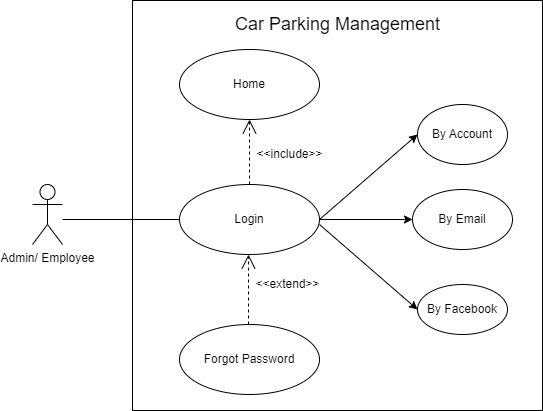

The diagram above was exported from draw.io. Its source (the exported page's mxGraphModel, read from the mxfile embedded in the PNG):
<mxGraphModel dx="1120" dy="427" grid="1" gridSize="10" guides="1" tooltips="1" connect="1" arrows="1" fold="1" page="1" pageScale="1" pageWidth="850" pageHeight="1100" math="0" shadow="0">
  <root>
    <mxCell id="0" />
    <mxCell id="1" parent="0" />
    <mxCell id="kt7wNeE3NJfRRkz3Z5S9-1" value="" style="whiteSpace=wrap;html=1;aspect=fixed;" parent="1" vertex="1">
      <mxGeometry x="230" y="246" width="410" height="410" as="geometry" />
    </mxCell>
    <mxCell id="kt7wNeE3NJfRRkz3Z5S9-3" value="Admin/ Employee" style="shape=umlActor;verticalLabelPosition=bottom;verticalAlign=top;html=1;" parent="1" vertex="1">
      <mxGeometry x="130" y="430" width="30" height="60" as="geometry" />
    </mxCell>
    <mxCell id="kt7wNeE3NJfRRkz3Z5S9-4" value="Home" style="ellipse;whiteSpace=wrap;html=1;" parent="1" vertex="1">
      <mxGeometry x="277" y="295" width="140" height="70" as="geometry" />
    </mxCell>
    <mxCell id="kt7wNeE3NJfRRkz3Z5S9-5" value="" style="group" parent="1" connectable="0" vertex="1">
      <mxGeometry x="207" y="420" width="210" height="80" as="geometry" />
    </mxCell>
    <mxCell id="kt7wNeE3NJfRRkz3Z5S9-6" value="Login" style="ellipse;whiteSpace=wrap;html=1;strokeColor=#000000;" parent="kt7wNeE3NJfRRkz3Z5S9-5" vertex="1">
      <mxGeometry x="70" y="10" width="140" height="70" as="geometry" />
    </mxCell>
    <mxCell id="kt7wNeE3NJfRRkz3Z5S9-7" value="&amp;lt;&amp;lt;include&amp;gt;&amp;gt;" style="text;html=1;align=center;verticalAlign=middle;resizable=0;points=[];autosize=1;" parent="1" vertex="1">
      <mxGeometry x="347" y="390" width="80" height="20" as="geometry" />
    </mxCell>
    <mxCell id="kt7wNeE3NJfRRkz3Z5S9-8" value="Forgot Password" style="ellipse;whiteSpace=wrap;html=1;strokeColor=#000000;" parent="1" vertex="1">
      <mxGeometry x="277" y="570" width="140" height="70" as="geometry" />
    </mxCell>
    <mxCell id="kt7wNeE3NJfRRkz3Z5S9-9" value="&lt;font style=&quot;font-size: 18px;&quot;&gt;Car Parking Management&lt;/font&gt;" style="text;html=1;strokeColor=none;fillColor=none;align=center;verticalAlign=middle;whiteSpace=wrap;rounded=0;" parent="1" vertex="1">
      <mxGeometry x="328.5" y="260" width="213" height="20" as="geometry" />
    </mxCell>
    <mxCell id="kt7wNeE3NJfRRkz3Z5S9-11" style="rounded=0;orthogonalLoop=1;jettySize=auto;html=1;entryX=0;entryY=0.5;entryDx=0;entryDy=0;endArrow=none;endFill=0;" parent="1" target="kt7wNeE3NJfRRkz3Z5S9-6" edge="1">
      <mxGeometry relative="1" as="geometry">
        <mxPoint x="287" y="340" as="targetPoint" />
        <mxPoint x="160" y="465" as="sourcePoint" />
      </mxGeometry>
    </mxCell>
    <mxCell id="kt7wNeE3NJfRRkz3Z5S9-10" value="" style="endArrow=open;dashed=1;endFill=0;endSize=12;html=1;entryX=0.5;entryY=1;entryDx=0;entryDy=0;" parent="1" target="kt7wNeE3NJfRRkz3Z5S9-4" edge="1">
      <mxGeometry width="160" relative="1" as="geometry">
        <mxPoint x="347" y="430" as="sourcePoint" />
        <mxPoint x="272" y="470" as="targetPoint" />
      </mxGeometry>
    </mxCell>
    <mxCell id="Mg8e-nSTSVfOAeaFfFXg-1" value="" style="endArrow=open;dashed=1;endFill=0;endSize=12;html=1;" parent="1" edge="1">
      <mxGeometry width="160" relative="1" as="geometry">
        <mxPoint x="346" y="570" as="sourcePoint" />
        <mxPoint x="346" y="500" as="targetPoint" />
      </mxGeometry>
    </mxCell>
    <mxCell id="Mg8e-nSTSVfOAeaFfFXg-2" value="&amp;lt;&amp;lt;extend&amp;gt;&amp;gt;" style="text;html=1;align=center;verticalAlign=middle;resizable=0;points=[];autosize=1;" parent="1" vertex="1">
      <mxGeometry x="340" y="515" width="90" height="30" as="geometry" />
    </mxCell>
    <mxCell id="Mg8e-nSTSVfOAeaFfFXg-3" value="By Account" style="ellipse;whiteSpace=wrap;html=1;strokeColor=#000000;" parent="1" vertex="1">
      <mxGeometry x="515" y="350" width="90" height="60" as="geometry" />
    </mxCell>
    <mxCell id="Mg8e-nSTSVfOAeaFfFXg-5" value="" style="endArrow=classic;html=1;rounded=0;exitX=1;exitY=0.5;exitDx=0;exitDy=0;entryX=0;entryY=0.5;entryDx=0;entryDy=0;" parent="1" source="kt7wNeE3NJfRRkz3Z5S9-6" target="Mg8e-nSTSVfOAeaFfFXg-3" edge="1">
      <mxGeometry width="50" height="50" relative="1" as="geometry">
        <mxPoint x="400" y="470" as="sourcePoint" />
        <mxPoint x="450" y="420" as="targetPoint" />
      </mxGeometry>
    </mxCell>
    <mxCell id="Mg8e-nSTSVfOAeaFfFXg-7" value="By Facebook" style="ellipse;whiteSpace=wrap;html=1;strokeColor=#000000;" parent="1" vertex="1">
      <mxGeometry x="515" y="530" width="90" height="50" as="geometry" />
    </mxCell>
    <mxCell id="Mg8e-nSTSVfOAeaFfFXg-8" value="" style="endArrow=classic;html=1;rounded=0;entryX=0;entryY=0.5;entryDx=0;entryDy=0;" parent="1" target="Mg8e-nSTSVfOAeaFfFXg-7" edge="1">
      <mxGeometry width="50" height="50" relative="1" as="geometry">
        <mxPoint x="417" y="470" as="sourcePoint" />
        <mxPoint x="450" y="505" as="targetPoint" />
      </mxGeometry>
    </mxCell>
    <mxCell id="Mg8e-nSTSVfOAeaFfFXg-9" value="By Email" style="ellipse;whiteSpace=wrap;html=1;strokeColor=#000000;" parent="1" vertex="1">
      <mxGeometry x="510" y="435" width="100" height="60" as="geometry" />
    </mxCell>
    <mxCell id="Mg8e-nSTSVfOAeaFfFXg-10" value="" style="endArrow=classic;html=1;rounded=0;entryX=0;entryY=0.5;entryDx=0;entryDy=0;exitX=1;exitY=0.5;exitDx=0;exitDy=0;" parent="1" source="kt7wNeE3NJfRRkz3Z5S9-6" target="Mg8e-nSTSVfOAeaFfFXg-9" edge="1">
      <mxGeometry width="50" height="50" relative="1" as="geometry">
        <mxPoint x="427" y="480" as="sourcePoint" />
        <mxPoint x="460" y="515" as="targetPoint" />
      </mxGeometry>
    </mxCell>
  </root>
</mxGraphModel>